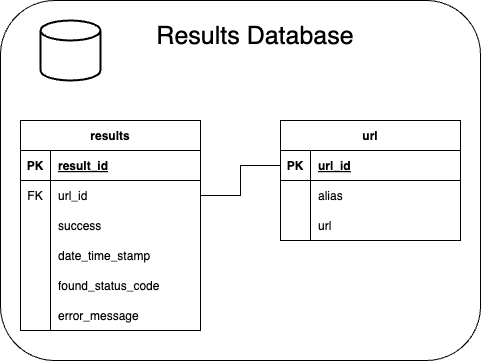

The diagram above was exported from draw.io. Its source (the exported page's mxGraphModel, read from the mxfile embedded in the PNG):
<mxGraphModel dx="1034" dy="859" grid="1" gridSize="10" guides="1" tooltips="1" connect="1" arrows="1" fold="1" page="1" pageScale="1" pageWidth="827" pageHeight="1169" background="none" math="0" shadow="0">
  <root>
    <mxCell id="0" />
    <mxCell id="1" parent="0" />
    <mxCell id="17" value="" style="rounded=1;whiteSpace=wrap;html=1;" parent="1" vertex="1">
      <mxGeometry x="40" y="40" width="480" height="360" as="geometry" />
    </mxCell>
    <mxCell id="2" value="results" style="shape=table;startSize=30;container=1;collapsible=1;childLayout=tableLayout;fixedRows=1;rowLines=0;fontStyle=1;align=center;resizeLast=1;" parent="1" vertex="1">
      <mxGeometry x="60" y="160" width="180" height="210" as="geometry">
        <mxRectangle x="60" y="160" width="80" height="30" as="alternateBounds" />
      </mxGeometry>
    </mxCell>
    <mxCell id="3" value="" style="shape=tableRow;horizontal=0;startSize=0;swimlaneHead=0;swimlaneBody=0;fillColor=none;collapsible=0;dropTarget=0;points=[[0,0.5],[1,0.5]];portConstraint=eastwest;top=0;left=0;right=0;bottom=1;" parent="2" vertex="1">
      <mxGeometry y="30" width="180" height="30" as="geometry" />
    </mxCell>
    <mxCell id="4" value="PK" style="shape=partialRectangle;connectable=0;fillColor=none;top=0;left=0;bottom=0;right=0;fontStyle=1;overflow=hidden;" parent="3" vertex="1">
      <mxGeometry width="30" height="30" as="geometry">
        <mxRectangle width="30" height="30" as="alternateBounds" />
      </mxGeometry>
    </mxCell>
    <mxCell id="5" value="result_id" style="shape=partialRectangle;connectable=0;fillColor=none;top=0;left=0;bottom=0;right=0;align=left;spacingLeft=6;fontStyle=5;overflow=hidden;" parent="3" vertex="1">
      <mxGeometry x="30" width="150" height="30" as="geometry">
        <mxRectangle width="150" height="30" as="alternateBounds" />
      </mxGeometry>
    </mxCell>
    <mxCell id="45" value="" style="shape=tableRow;horizontal=0;startSize=0;swimlaneHead=0;swimlaneBody=0;fillColor=none;collapsible=0;dropTarget=0;points=[[0,0.5],[1,0.5]];portConstraint=eastwest;top=0;left=0;right=0;bottom=0;" parent="2" vertex="1">
      <mxGeometry y="60" width="180" height="30" as="geometry" />
    </mxCell>
    <mxCell id="46" value="FK" style="shape=partialRectangle;connectable=0;fillColor=none;top=0;left=0;bottom=0;right=0;fontStyle=0;overflow=hidden;" parent="45" vertex="1">
      <mxGeometry width="30" height="30" as="geometry">
        <mxRectangle width="30" height="30" as="alternateBounds" />
      </mxGeometry>
    </mxCell>
    <mxCell id="47" value="url_id" style="shape=partialRectangle;connectable=0;fillColor=none;top=0;left=0;bottom=0;right=0;align=left;spacingLeft=6;fontStyle=0;overflow=hidden;" parent="45" vertex="1">
      <mxGeometry x="30" width="150" height="30" as="geometry">
        <mxRectangle width="150" height="30" as="alternateBounds" />
      </mxGeometry>
    </mxCell>
    <mxCell id="9" value="" style="shape=tableRow;horizontal=0;startSize=0;swimlaneHead=0;swimlaneBody=0;fillColor=none;collapsible=0;dropTarget=0;points=[[0,0.5],[1,0.5]];portConstraint=eastwest;top=0;left=0;right=0;bottom=0;" parent="2" vertex="1">
      <mxGeometry y="90" width="180" height="30" as="geometry" />
    </mxCell>
    <mxCell id="10" value="" style="shape=partialRectangle;connectable=0;fillColor=none;top=0;left=0;bottom=0;right=0;editable=1;overflow=hidden;" parent="9" vertex="1">
      <mxGeometry width="30" height="30" as="geometry">
        <mxRectangle width="30" height="30" as="alternateBounds" />
      </mxGeometry>
    </mxCell>
    <mxCell id="11" value="success" style="shape=partialRectangle;connectable=0;fillColor=none;top=0;left=0;bottom=0;right=0;align=left;spacingLeft=6;overflow=hidden;" parent="9" vertex="1">
      <mxGeometry x="30" width="150" height="30" as="geometry">
        <mxRectangle width="150" height="30" as="alternateBounds" />
      </mxGeometry>
    </mxCell>
    <mxCell id="42" value="" style="shape=tableRow;horizontal=0;startSize=0;swimlaneHead=0;swimlaneBody=0;fillColor=none;collapsible=0;dropTarget=0;points=[[0,0.5],[1,0.5]];portConstraint=eastwest;top=0;left=0;right=0;bottom=0;" parent="2" vertex="1">
      <mxGeometry y="120" width="180" height="30" as="geometry" />
    </mxCell>
    <mxCell id="43" value="" style="shape=partialRectangle;connectable=0;fillColor=none;top=0;left=0;bottom=0;right=0;editable=1;overflow=hidden;" parent="42" vertex="1">
      <mxGeometry width="30" height="30" as="geometry">
        <mxRectangle width="30" height="30" as="alternateBounds" />
      </mxGeometry>
    </mxCell>
    <mxCell id="44" value="date_time_stamp" style="shape=partialRectangle;connectable=0;fillColor=none;top=0;left=0;bottom=0;right=0;align=left;spacingLeft=6;overflow=hidden;" parent="42" vertex="1">
      <mxGeometry x="30" width="150" height="30" as="geometry">
        <mxRectangle width="150" height="30" as="alternateBounds" />
      </mxGeometry>
    </mxCell>
    <mxCell id="12" value="" style="shape=tableRow;horizontal=0;startSize=0;swimlaneHead=0;swimlaneBody=0;fillColor=none;collapsible=0;dropTarget=0;points=[[0,0.5],[1,0.5]];portConstraint=eastwest;top=0;left=0;right=0;bottom=0;" parent="2" vertex="1">
      <mxGeometry y="150" width="180" height="30" as="geometry" />
    </mxCell>
    <mxCell id="13" value="" style="shape=partialRectangle;connectable=0;fillColor=none;top=0;left=0;bottom=0;right=0;editable=1;overflow=hidden;" parent="12" vertex="1">
      <mxGeometry width="30" height="30" as="geometry">
        <mxRectangle width="30" height="30" as="alternateBounds" />
      </mxGeometry>
    </mxCell>
    <mxCell id="14" value="found_status_code" style="shape=partialRectangle;connectable=0;fillColor=none;top=0;left=0;bottom=0;right=0;align=left;spacingLeft=6;overflow=hidden;" parent="12" vertex="1">
      <mxGeometry x="30" width="150" height="30" as="geometry">
        <mxRectangle width="150" height="30" as="alternateBounds" />
      </mxGeometry>
    </mxCell>
    <mxCell id="48" value="" style="shape=tableRow;horizontal=0;startSize=0;swimlaneHead=0;swimlaneBody=0;fillColor=none;collapsible=0;dropTarget=0;points=[[0,0.5],[1,0.5]];portConstraint=eastwest;top=0;left=0;right=0;bottom=0;" parent="2" vertex="1">
      <mxGeometry y="180" width="180" height="30" as="geometry" />
    </mxCell>
    <mxCell id="49" value="" style="shape=partialRectangle;connectable=0;fillColor=none;top=0;left=0;bottom=0;right=0;editable=1;overflow=hidden;" parent="48" vertex="1">
      <mxGeometry width="30" height="30" as="geometry">
        <mxRectangle width="30" height="30" as="alternateBounds" />
      </mxGeometry>
    </mxCell>
    <mxCell id="50" value="error_message" style="shape=partialRectangle;connectable=0;fillColor=none;top=0;left=0;bottom=0;right=0;align=left;spacingLeft=6;overflow=hidden;" parent="48" vertex="1">
      <mxGeometry x="30" width="150" height="30" as="geometry">
        <mxRectangle width="150" height="30" as="alternateBounds" />
      </mxGeometry>
    </mxCell>
    <mxCell id="16" value="" style="strokeWidth=2;html=1;shape=mxgraph.flowchart.database;whiteSpace=wrap;" parent="1" vertex="1">
      <mxGeometry x="80" y="60" width="60" height="60" as="geometry" />
    </mxCell>
    <mxCell id="18" value="url" style="shape=table;startSize=30;container=1;collapsible=1;childLayout=tableLayout;fixedRows=1;rowLines=0;fontStyle=1;align=center;resizeLast=1;" parent="1" vertex="1">
      <mxGeometry x="320" y="160" width="180" height="120" as="geometry" />
    </mxCell>
    <mxCell id="19" value="" style="shape=tableRow;horizontal=0;startSize=0;swimlaneHead=0;swimlaneBody=0;fillColor=none;collapsible=0;dropTarget=0;points=[[0,0.5],[1,0.5]];portConstraint=eastwest;top=0;left=0;right=0;bottom=1;" parent="18" vertex="1">
      <mxGeometry y="30" width="180" height="30" as="geometry" />
    </mxCell>
    <mxCell id="20" value="PK" style="shape=partialRectangle;connectable=0;fillColor=none;top=0;left=0;bottom=0;right=0;fontStyle=1;overflow=hidden;" parent="19" vertex="1">
      <mxGeometry width="30" height="30" as="geometry">
        <mxRectangle width="30" height="30" as="alternateBounds" />
      </mxGeometry>
    </mxCell>
    <mxCell id="21" value="url_id" style="shape=partialRectangle;connectable=0;fillColor=none;top=0;left=0;bottom=0;right=0;align=left;spacingLeft=6;fontStyle=5;overflow=hidden;" parent="19" vertex="1">
      <mxGeometry x="30" width="150" height="30" as="geometry">
        <mxRectangle width="150" height="30" as="alternateBounds" />
      </mxGeometry>
    </mxCell>
    <mxCell id="22" value="" style="shape=tableRow;horizontal=0;startSize=0;swimlaneHead=0;swimlaneBody=0;fillColor=none;collapsible=0;dropTarget=0;points=[[0,0.5],[1,0.5]];portConstraint=eastwest;top=0;left=0;right=0;bottom=0;" parent="18" vertex="1">
      <mxGeometry y="60" width="180" height="30" as="geometry" />
    </mxCell>
    <mxCell id="23" value="" style="shape=partialRectangle;connectable=0;fillColor=none;top=0;left=0;bottom=0;right=0;editable=1;overflow=hidden;" parent="22" vertex="1">
      <mxGeometry width="30" height="30" as="geometry">
        <mxRectangle width="30" height="30" as="alternateBounds" />
      </mxGeometry>
    </mxCell>
    <mxCell id="24" value="alias" style="shape=partialRectangle;connectable=0;fillColor=none;top=0;left=0;bottom=0;right=0;align=left;spacingLeft=6;overflow=hidden;" parent="22" vertex="1">
      <mxGeometry x="30" width="150" height="30" as="geometry">
        <mxRectangle width="150" height="30" as="alternateBounds" />
      </mxGeometry>
    </mxCell>
    <mxCell id="25" value="" style="shape=tableRow;horizontal=0;startSize=0;swimlaneHead=0;swimlaneBody=0;fillColor=none;collapsible=0;dropTarget=0;points=[[0,0.5],[1,0.5]];portConstraint=eastwest;top=0;left=0;right=0;bottom=0;" parent="18" vertex="1">
      <mxGeometry y="90" width="180" height="30" as="geometry" />
    </mxCell>
    <mxCell id="26" value="" style="shape=partialRectangle;connectable=0;fillColor=none;top=0;left=0;bottom=0;right=0;editable=1;overflow=hidden;" parent="25" vertex="1">
      <mxGeometry width="30" height="30" as="geometry">
        <mxRectangle width="30" height="30" as="alternateBounds" />
      </mxGeometry>
    </mxCell>
    <mxCell id="27" value="url" style="shape=partialRectangle;connectable=0;fillColor=none;top=0;left=0;bottom=0;right=0;align=left;spacingLeft=6;overflow=hidden;" parent="25" vertex="1">
      <mxGeometry x="30" width="150" height="30" as="geometry">
        <mxRectangle width="150" height="30" as="alternateBounds" />
      </mxGeometry>
    </mxCell>
    <mxCell id="31" style="edgeStyle=orthogonalEdgeStyle;html=1;entryX=0;entryY=0.5;entryDx=0;entryDy=0;exitX=1;exitY=0.5;exitDx=0;exitDy=0;strokeColor=default;endArrow=none;endFill=0;rounded=0;" parent="1" source="45" target="19" edge="1">
      <mxGeometry relative="1" as="geometry">
        <mxPoint x="240" y="265" as="sourcePoint" />
        <Array as="points">
          <mxPoint x="280" y="235" />
          <mxPoint x="280" y="205" />
        </Array>
      </mxGeometry>
    </mxCell>
    <mxCell id="51" value="Results Database" style="text;html=1;strokeColor=none;fillColor=none;align=center;verticalAlign=middle;whiteSpace=wrap;rounded=0;fontSize=25;" parent="1" vertex="1">
      <mxGeometry x="160" y="60" width="270" height="30" as="geometry" />
    </mxCell>
  </root>
</mxGraphModel>